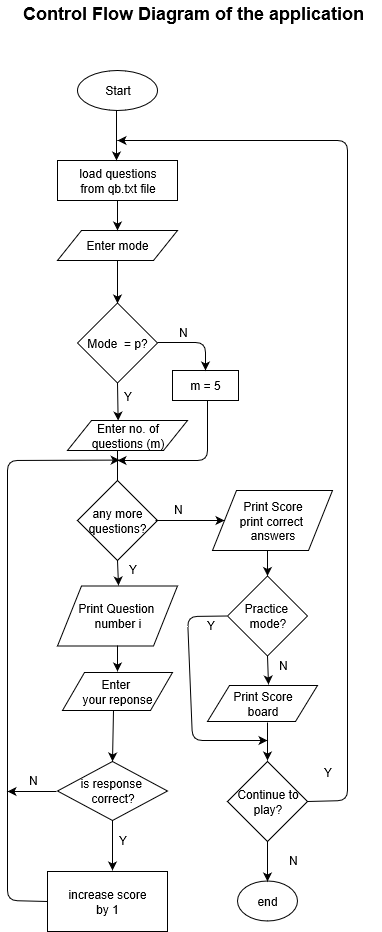

The diagram above was exported from draw.io. Its source (the exported page's mxGraphModel, read from the mxfile embedded in the PNG):
<mxGraphModel grid="1" dx="768" dy="409" gridSize="10" guides="1" tooltips="1" connect="1" arrows="1" fold="1" page="1" pageScale="1" pageWidth="850" pageHeight="1100" math="0" shadow="0">
  <root>
    <mxCell id="0" />
    <mxCell id="1" parent="0" />
    <mxCell id="nbsQodw8XjqOusfY3jYl-73" parent="1" source="nbsQodw8XjqOusfY3jYl-1" style="edgeStyle=orthogonalEdgeStyle;rounded=0;orthogonalLoop=1;jettySize=auto;html=1;exitX=0.5;exitY=1;exitDx=0;exitDy=0;entryX=0.5;entryY=0;entryDx=0;entryDy=0;" edge="1" target="nbsQodw8XjqOusfY3jYl-3">
      <mxGeometry as="geometry" relative="1">
        <mxPoint as="targetPoint" x="145" y="280" />
      </mxGeometry>
    </mxCell>
    <mxCell id="nbsQodw8XjqOusfY3jYl-2" value="Start" parent="1" style="ellipse;whiteSpace=wrap;html=1;" vertex="1">
      <mxGeometry as="geometry" x="90" y="70" width="80" height="40" />
    </mxCell>
    <mxCell id="nbsQodw8XjqOusfY3jYl-3" value="Mode&amp;nbsp; = p?" parent="1" style="rhombus;whiteSpace=wrap;html=1;" vertex="1">
      <mxGeometry as="geometry" x="90" y="302.5" width="80" height="80" />
    </mxCell>
    <mxCell id="nbsQodw8XjqOusfY3jYl-4" value="Enter no. of&lt;br&gt;questions (m)" parent="1" style="shape=parallelogram;perimeter=parallelogramPerimeter;whiteSpace=wrap;html=1;" vertex="1">
      <mxGeometry as="geometry" x="80" y="420" width="120" height="30" />
    </mxCell>
    <mxCell id="nbsQodw8XjqOusfY3jYl-5" value="any more&lt;br&gt;questions?" parent="1" style="rhombus;whiteSpace=wrap;html=1;" vertex="1">
      <mxGeometry as="geometry" x="90" y="480" width="80" height="80" />
    </mxCell>
    <mxCell id="nbsQodw8XjqOusfY3jYl-8" value="load questions&lt;br&gt;from qb.txt file" parent="1" style="rounded=0;whiteSpace=wrap;html=1;" vertex="1">
      <mxGeometry as="geometry" x="70" y="160" width="120" height="40" />
    </mxCell>
    <mxCell id="nbsQodw8XjqOusfY3jYl-10" value="Print Score&lt;br&gt;board" parent="1" style="shape=parallelogram;perimeter=parallelogramPerimeter;whiteSpace=wrap;html=1;direction=west;" vertex="1">
      <mxGeometry as="geometry" x="220" y="685" width="110" height="36" />
    </mxCell>
    <mxCell id="nbsQodw8XjqOusfY3jYl-11" value="Print Score&lt;br&gt;print correct&amp;nbsp;&lt;br&gt;answers" parent="1" style="shape=parallelogram;perimeter=parallelogramPerimeter;whiteSpace=wrap;html=1;" vertex="1">
      <mxGeometry as="geometry" x="225" y="490" width="120" height="60" />
    </mxCell>
    <mxCell id="nbsQodw8XjqOusfY3jYl-12" value="Enter&amp;nbsp;&lt;br&gt;your reponse" parent="1" style="shape=parallelogram;perimeter=parallelogramPerimeter;whiteSpace=wrap;html=1;" vertex="1">
      <mxGeometry as="geometry" x="75" y="672" width="110" height="38" />
    </mxCell>
    <mxCell id="nbsQodw8XjqOusfY3jYl-13" value="Print Question&amp;nbsp;&lt;br&gt;number i" parent="1" style="shape=parallelogram;perimeter=parallelogramPerimeter;whiteSpace=wrap;html=1;" vertex="1">
      <mxGeometry as="geometry" x="70" y="585.5" width="120" height="60" />
    </mxCell>
    <mxCell id="nbsQodw8XjqOusfY3jYl-14" value="&lt;span style=&quot;display: inline ; float: none ; background-color: rgb(248 , 249 , 250) ; color: transparent ; font-family: monospace ; font-size: 0px ; font-style: normal ; font-variant: normal ; font-weight: 400 ; letter-spacing: normal ; text-align: left ; text-decoration: none ; text-indent: 0px ; text-transform: none ; white-space: nowrap ; word-break: break-all ; word-spacing: 0px&quot;&gt;%3CmxGraphModel%3E%3Croot%3E%3CmxCell%20id%3D%220%22%2F%3E%3CmxCell%20id%3D%221%22%20parent%3D%220%22%2F%3E%3CmxCell%20id%3D%222%22%20value%3D%22is%20m%20%3D%200%3F%22%20parent%3D%221%22%20style%3D%22rhombus%3BwhiteSpace%3Dwrap%3Bhtml%3D1%3B%22%20vertex%3D%221%22%3E%3CmxGeometry%20as%3D%22geometry%22%20x%3D%2240%22%20y%3D%22480%22%20width%3D%2280%22%20height%3D%2280%22%2F%3E%3C%2FmxCell%3E%3C%2Froot%3E%3C%2FmxGraphModel%3E&lt;/span&gt;" parent="1" style="text;html=1;resizable=0;points=[];autosize=1;align=left;verticalAlign=top;spacingTop=-4;" vertex="1">
      <mxGeometry as="geometry" x="84" y="751" width="20" height="20" />
    </mxCell>
    <mxCell id="nbsQodw8XjqOusfY3jYl-15" value="is response&amp;nbsp;&lt;br&gt;correct?" parent="1" style="rhombus;whiteSpace=wrap;html=1;" vertex="1">
      <mxGeometry as="geometry" x="70" y="761" width="110" height="59" />
    </mxCell>
    <mxCell id="nbsQodw8XjqOusfY3jYl-16" value="increase score&lt;br&gt;by 1" parent="1" style="rounded=0;whiteSpace=wrap;html=1;" vertex="1">
      <mxGeometry as="geometry" x="60" y="871" width="120" height="60" />
    </mxCell>
    <mxCell id="nbsQodw8XjqOusfY3jYl-17" value="Practice&amp;nbsp;&lt;br&gt;mode?" parent="1" style="rhombus;whiteSpace=wrap;html=1;" vertex="1">
      <mxGeometry as="geometry" x="240" y="575.5" width="80" height="80" />
    </mxCell>
    <mxCell id="nbsQodw8XjqOusfY3jYl-29" value="" parent="1" source="nbsQodw8XjqOusfY3jYl-16" style="endArrow=classic;html=1;exitX=0;exitY=0.5;exitDx=0;exitDy=0;entryX=0.435;entryY=1.32;entryDx=0;entryDy=0;entryPerimeter=0;" edge="1" target="nbsQodw8XjqOusfY3jYl-4">
      <mxGeometry as="geometry" relative="1" width="50" height="50">
        <mxPoint as="sourcePoint" x="30" y="910" />
        <mxPoint as="targetPoint" x="133" y="464" />
        <Array as="points">
          <mxPoint x="20" y="900" />
          <mxPoint x="20" y="810" />
          <mxPoint x="20" y="460" />
        </Array>
      </mxGeometry>
    </mxCell>
    <mxCell id="nbsQodw8XjqOusfY3jYl-31" value="end" parent="1" style="ellipse;whiteSpace=wrap;html=1;" vertex="1">
      <mxGeometry as="geometry" x="250" y="880.5" width="60" height="40" />
    </mxCell>
    <mxCell id="nbsQodw8XjqOusfY3jYl-33" value="" parent="1" source="nbsQodw8XjqOusfY3jYl-17" style="endArrow=classic;html=1;exitX=0;exitY=0.5;exitDx=0;exitDy=0;" edge="1">
      <mxGeometry as="geometry" relative="1" width="50" height="50">
        <mxPoint as="sourcePoint" x="200" y="580" />
        <mxPoint as="targetPoint" x="280" y="740" />
        <Array as="points">
          <mxPoint x="200" y="616" />
          <mxPoint x="205" y="740" />
        </Array>
      </mxGeometry>
    </mxCell>
    <mxCell id="nbsQodw8XjqOusfY3jYl-34" value="Y" parent="1" style="text;html=1;resizable=0;points=[];autosize=1;align=left;verticalAlign=top;spacingTop=-4;" vertex="1">
      <mxGeometry as="geometry" x="218" y="615.5" width="20" height="20" />
    </mxCell>
    <mxCell id="nbsQodw8XjqOusfY3jYl-35" value="N" parent="1" style="text;html=1;resizable=0;points=[];autosize=1;align=left;verticalAlign=top;spacingTop=-4;rotation=0;direction=east;" vertex="1">
      <mxGeometry as="geometry" x="290" y="655.5" width="20" height="20" />
    </mxCell>
    <mxCell id="nbsQodw8XjqOusfY3jYl-36" value="Continue to&lt;br&gt;play?" parent="1" style="rhombus;whiteSpace=wrap;html=1;" vertex="1">
      <mxGeometry as="geometry" x="240" y="761" width="80" height="80" />
    </mxCell>
    <mxCell id="nbsQodw8XjqOusfY3jYl-37" value="" parent="1" source="nbsQodw8XjqOusfY3jYl-36" style="endArrow=classic;html=1;exitX=1;exitY=0.5;exitDx=0;exitDy=0;" edge="1">
      <mxGeometry as="geometry" relative="1" width="50" height="50">
        <mxPoint as="sourcePoint" x="320" y="830.5" />
        <mxPoint as="targetPoint" x="130" y="140" />
        <Array as="points">
          <mxPoint x="360" y="800" />
          <mxPoint x="360" y="390.5" />
          <mxPoint x="360" y="140" />
        </Array>
      </mxGeometry>
    </mxCell>
    <mxCell id="nbsQodw8XjqOusfY3jYl-38" value="Y" parent="1" style="text;html=1;resizable=0;points=[];autosize=1;align=left;verticalAlign=top;spacingTop=-4;" vertex="1">
      <mxGeometry as="geometry" x="335" y="763" width="20" height="20" />
    </mxCell>
    <mxCell id="nbsQodw8XjqOusfY3jYl-39" value="N" parent="1" style="text;html=1;resizable=0;points=[];autosize=1;align=left;verticalAlign=top;spacingTop=-4;" vertex="1">
      <mxGeometry as="geometry" x="300" y="850.5" width="20" height="20" />
    </mxCell>
    <mxCell id="nbsQodw8XjqOusfY3jYl-42" value="m = 5" parent="1" style="rounded=0;whiteSpace=wrap;html=1;" vertex="1">
      <mxGeometry as="geometry" x="185" y="370" width="66" height="30" />
    </mxCell>
    <mxCell id="nbsQodw8XjqOusfY3jYl-45" value="" parent="1" style="endArrow=classic;html=1;" edge="1">
      <mxGeometry as="geometry" relative="1" width="50" height="50">
        <mxPoint as="sourcePoint" x="220" y="400" />
        <mxPoint as="targetPoint" x="130" y="460" />
        <Array as="points">
          <mxPoint x="220" y="400" />
          <mxPoint x="220" y="460" />
        </Array>
      </mxGeometry>
    </mxCell>
    <mxCell id="nbsQodw8XjqOusfY3jYl-49" value="" parent="1" style="endArrow=none;html=1;entryX=0.5;entryY=0;entryDx=0;entryDy=0;" edge="1" target="nbsQodw8XjqOusfY3jYl-5">
      <mxGeometry as="geometry" relative="1" width="50" height="50">
        <mxPoint as="sourcePoint" x="130" y="450" />
        <mxPoint as="targetPoint" x="130" y="470" />
      </mxGeometry>
    </mxCell>
    <mxCell id="nbsQodw8XjqOusfY3jYl-50" value="&lt;span style=&quot;display: inline ; float: none ; background-color: rgb(248 , 249 , 250) ; color: transparent ; font-family: monospace ; font-size: 0px ; font-style: normal ; font-variant: normal ; font-weight: 400 ; letter-spacing: normal ; text-align: left ; text-decoration: none ; text-indent: 0px ; text-transform: none ; white-space: nowrap ; word-break: break-all ; word-spacing: 0px&quot;&gt;%3CmxGraphModel%3E%3Croot%3E%3CmxCell%20id%3D%220%22%2F%3E%3CmxCell%20id%3D%221%22%20parent%3D%220%22%2F%3E%3CmxCell%20id%3D%222%22%20value%3D%22%22%20parent%3D%221%22%20style%3D%22endArrow%3Dnone%3Bhtml%3D1%3BexitX%3D0.5%3BexitY%3D0%3BexitDx%3D0%3BexitDy%3D0%3B%22%20edge%3D%221%22%3E%3CmxGeometry%20as%3D%22geometry%22%20width%3D%2250%22%20height%3D%2250%22%20relative%3D%221%22%3E%3CmxPoint%20as%3D%22sourcePoint%22%20x%3D%22140%22%20y%3D%22420%22%2F%3E%3CmxPoint%20as%3D%22targetPoint%22%20x%3D%22140%22%20y%3D%22380%22%2F%3E%3C%2FmxGeometry%3E%3C%2FmxCell%3E%3C%2Froot%3E%3C%2FmxGraphModel%3E&lt;/span&gt;" parent="1" style="text;html=1;resizable=0;points=[];autosize=1;align=left;verticalAlign=top;spacingTop=-4;" vertex="1">
      <mxGeometry as="geometry" x="194" y="517" width="20" height="20" />
    </mxCell>
    <mxCell id="nbsQodw8XjqOusfY3jYl-55" value="Y" parent="1" style="text;html=1;resizable=0;points=[];autosize=1;align=left;verticalAlign=top;spacingTop=-4;" vertex="1">
      <mxGeometry as="geometry" x="140" y="560" width="20" height="20" />
    </mxCell>
    <mxCell id="nbsQodw8XjqOusfY3jYl-61" value="" parent="1" source="nbsQodw8XjqOusfY3jYl-17" style="endArrow=classic;html=1;exitX=0.5;exitY=1;exitDx=0;exitDy=0;" edge="1">
      <mxGeometry as="geometry" relative="1" width="50" height="50">
        <mxPoint as="sourcePoint" x="260" y="680" />
        <mxPoint as="targetPoint" x="281" y="684" />
        <Array as="points" />
      </mxGeometry>
    </mxCell>
    <mxCell id="nbsQodw8XjqOusfY3jYl-62" value="" parent="1" style="endArrow=classic;html=1;" edge="1">
      <mxGeometry as="geometry" relative="1" width="50" height="50">
        <mxPoint as="sourcePoint" x="280" y="722" />
        <mxPoint as="targetPoint" x="280" y="760" />
      </mxGeometry>
    </mxCell>
    <mxCell id="nbsQodw8XjqOusfY3jYl-68" value="" parent="1" style="endArrow=classic;html=1;entryX=0.5;entryY=0;entryDx=0;entryDy=0;" edge="1" target="nbsQodw8XjqOusfY3jYl-17">
      <mxGeometry as="geometry" relative="1" width="50" height="50">
        <mxPoint as="sourcePoint" x="280" y="550" />
        <mxPoint as="targetPoint" x="330" y="502" />
      </mxGeometry>
    </mxCell>
    <mxCell id="nbsQodw8XjqOusfY3jYl-70" value="" parent="1" source="nbsQodw8XjqOusfY3jYl-36" style="endArrow=classic;html=1;exitX=0.5;exitY=1;exitDx=0;exitDy=0;" edge="1">
      <mxGeometry as="geometry" relative="1" width="50" height="50">
        <mxPoint as="sourcePoint" x="230" y="931" />
        <mxPoint as="targetPoint" x="280" y="881" />
      </mxGeometry>
    </mxCell>
    <mxCell id="nbsQodw8XjqOusfY3jYl-74" value="" parent="1" source="nbsQodw8XjqOusfY3jYl-1" style="endArrow=classic;html=1;" edge="1">
      <mxGeometry as="geometry" relative="1" width="50" height="50">
        <mxPoint as="sourcePoint" x="140" y="200" />
        <mxPoint as="targetPoint" x="140" y="235" />
      </mxGeometry>
    </mxCell>
    <mxCell id="nbsQodw8XjqOusfY3jYl-75" value="" parent="1" style="endArrow=classic;html=1;" edge="1">
      <mxGeometry as="geometry" relative="1" width="50" height="50">
        <mxPoint as="sourcePoint" x="129" y="110" />
        <mxPoint as="targetPoint" x="129" y="160" />
      </mxGeometry>
    </mxCell>
    <mxCell id="nbsQodw8XjqOusfY3jYl-78" value="" parent="1" source="nbsQodw8XjqOusfY3jYl-3" style="endArrow=classic;html=1;exitX=0.5;exitY=1;exitDx=0;exitDy=0;entryX=0.422;entryY=0.004;entryDx=0;entryDy=0;entryPerimeter=0;" edge="1" target="nbsQodw8XjqOusfY3jYl-4">
      <mxGeometry as="geometry" relative="1" width="50" height="50">
        <mxPoint as="sourcePoint" x="130" y="430" />
        <mxPoint as="targetPoint" x="180" y="380" />
      </mxGeometry>
    </mxCell>
    <mxCell id="nbsQodw8XjqOusfY3jYl-81" value="Y" parent="nbsQodw8XjqOusfY3jYl-78" style="text;html=1;resizable=0;points=[];align=center;verticalAlign=middle;labelBackgroundColor=#ffffff;" vertex="1" connectable="0">
      <mxGeometry as="geometry" relative="1" x="-0.3158" y="10">
        <mxPoint as="offset" />
      </mxGeometry>
    </mxCell>
    <mxCell id="nbsQodw8XjqOusfY3jYl-1" value="Enter mode" parent="1" style="shape=parallelogram;perimeter=parallelogramPerimeter;whiteSpace=wrap;html=1;" vertex="1">
      <mxGeometry as="geometry" x="70" y="230" width="120" height="30" />
    </mxCell>
    <mxCell id="nbsQodw8XjqOusfY3jYl-79" value="" parent="1" style="endArrow=classic;html=1;" edge="1">
      <mxGeometry as="geometry" relative="1" width="50" height="50">
        <mxPoint as="sourcePoint" x="130" y="200" />
        <mxPoint as="targetPoint" x="130" y="230" />
        <Array as="points" />
      </mxGeometry>
    </mxCell>
    <mxCell id="nbsQodw8XjqOusfY3jYl-83" value="" parent="1" style="endArrow=classic;html=1;entryX=0.5;entryY=0;entryDx=0;entryDy=0;" edge="1" target="nbsQodw8XjqOusfY3jYl-15">
      <mxGeometry as="geometry" relative="1" width="50" height="50">
        <mxPoint as="sourcePoint" x="126" y="710" />
        <mxPoint as="targetPoint" x="120" y="599.7893218813452" />
      </mxGeometry>
    </mxCell>
    <mxCell id="nbsQodw8XjqOusfY3jYl-84" value="" parent="1" style="endArrow=classic;html=1;" edge="1">
      <mxGeometry as="geometry" relative="1" width="50" height="50">
        <mxPoint as="sourcePoint" x="130" y="645" />
        <mxPoint as="targetPoint" x="130" y="671" />
      </mxGeometry>
    </mxCell>
    <mxCell id="nbsQodw8XjqOusfY3jYl-86" value="" parent="1" source="nbsQodw8XjqOusfY3jYl-15" style="endArrow=classic;html=1;exitX=0.5;exitY=1;exitDx=0;exitDy=0;" edge="1">
      <mxGeometry as="geometry" relative="1" width="50" height="50">
        <mxPoint as="sourcePoint" x="120" y="870" />
        <mxPoint as="targetPoint" x="125" y="870" />
      </mxGeometry>
    </mxCell>
    <mxCell id="nbsQodw8XjqOusfY3jYl-87" value="Y" parent="1" style="text;html=1;resizable=0;points=[];autosize=1;align=left;verticalAlign=top;spacingTop=-4;" vertex="1">
      <mxGeometry as="geometry" x="130" y="830.5" width="20" height="20" />
    </mxCell>
    <mxCell id="nbsQodw8XjqOusfY3jYl-88" value="" parent="1" style="endArrow=classic;html=1;" edge="1">
      <mxGeometry as="geometry" relative="1" width="50" height="50">
        <mxPoint as="sourcePoint" x="69" y="791" />
        <mxPoint as="targetPoint" x="20" y="791" />
      </mxGeometry>
    </mxCell>
    <mxCell id="nbsQodw8XjqOusfY3jYl-90" value="N" parent="1" style="text;html=1;resizable=0;points=[];autosize=1;align=left;verticalAlign=top;spacingTop=-4;" vertex="1">
      <mxGeometry as="geometry" x="40" y="770.5" width="20" height="20" />
    </mxCell>
    <mxCell id="nbsQodw8XjqOusfY3jYl-93" value="&lt;b&gt;&lt;font style=&quot;font-size: 18px&quot;&gt;Control Flow Diagram of the application&lt;/font&gt;&lt;/b&gt;" parent="1" style="text;html=1;resizable=0;points=[];autosize=1;align=left;verticalAlign=top;spacingTop=-4;" vertex="1">
      <mxGeometry as="geometry" x="34" width="360" height="20" />
    </mxCell>
    <mxCell id="nbsQodw8XjqOusfY3jYl-94" value="" parent="1" style="endArrow=classic;html=1;entryX=0;entryY=0.5;entryDx=0;entryDy=0;" edge="1" target="nbsQodw8XjqOusfY3jYl-11">
      <mxGeometry as="geometry" relative="1" width="50" height="50">
        <mxPoint as="sourcePoint" x="168" y="520" />
        <mxPoint as="targetPoint" x="218" y="477" />
      </mxGeometry>
    </mxCell>
    <mxCell id="nbsQodw8XjqOusfY3jYl-95" value="" parent="1" source="nbsQodw8XjqOusfY3jYl-5" style="endArrow=classic;html=1;exitX=0.5;exitY=1;exitDx=0;exitDy=0;entryX=-0.45;entryY=1.25;entryDx=0;entryDy=0;entryPerimeter=0;" edge="1" target="nbsQodw8XjqOusfY3jYl-55">
      <mxGeometry as="geometry" relative="1" width="50" height="50">
        <mxPoint as="sourcePoint" x="110" y="600" />
        <mxPoint as="targetPoint" x="160" y="550" />
      </mxGeometry>
    </mxCell>
    <mxCell id="nbsQodw8XjqOusfY3jYl-82" value="N" parent="1" style="text;html=1;resizable=0;points=[];autosize=1;align=left;verticalAlign=top;spacingTop=-4;" vertex="1">
      <mxGeometry as="geometry" x="190" y="322.5" width="20" height="20" />
    </mxCell>
    <mxCell id="1ROBQ_XXSAp_C4P44YoG-2" value="" parent="1" style="endArrow=classic;html=1;" edge="1">
      <mxGeometry as="geometry" relative="1" width="50" height="50">
        <mxPoint as="sourcePoint" x="170" y="342" />
        <mxPoint as="targetPoint" x="218" y="370" />
        <Array as="points">
          <mxPoint x="218" y="342" />
        </Array>
      </mxGeometry>
    </mxCell>
    <mxCell id="4d1vLhUAEOvtbqA5C9fO-1" value="N" parent="1" style="text;html=1;resizable=0;points=[];autosize=1;align=left;verticalAlign=top;spacingTop=-4;" vertex="1">
      <mxGeometry as="geometry" x="185" y="500" width="20" height="20" />
    </mxCell>
  </root>
</mxGraphModel>